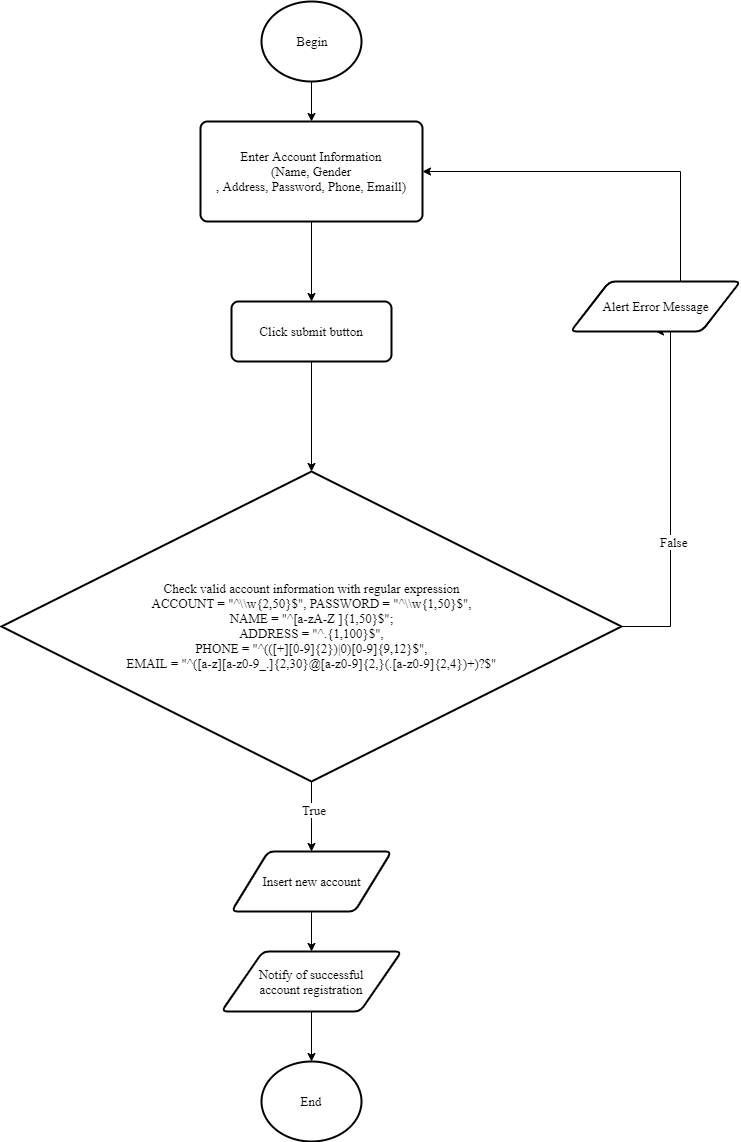

The diagram above was exported from draw.io. Its source (the exported page's mxGraphModel, read from the mxfile embedded in the PNG):
<mxGraphModel dx="1010" dy="579" grid="1" gridSize="10" guides="1" tooltips="1" connect="1" arrows="1" fold="1" page="1" pageScale="1" pageWidth="827" pageHeight="1169" math="0" shadow="0">
  <root>
    <mxCell id="0" />
    <mxCell id="1" parent="0" />
    <mxCell id="QfLq5JIH1170bEc00LL8-3" value="" style="edgeStyle=orthogonalEdgeStyle;rounded=0;orthogonalLoop=1;jettySize=auto;html=1;fontSize=13;fontFamily=Times New Roman;" parent="1" source="QfLq5JIH1170bEc00LL8-1" target="QfLq5JIH1170bEc00LL8-2" edge="1">
      <mxGeometry relative="1" as="geometry" />
    </mxCell>
    <mxCell id="QfLq5JIH1170bEc00LL8-1" value="Begin" style="strokeWidth=2;html=1;shape=mxgraph.flowchart.start_2;whiteSpace=wrap;fontSize=13;fontFamily=Times New Roman;" parent="1" vertex="1">
      <mxGeometry x="331" y="10" width="100" height="80" as="geometry" />
    </mxCell>
    <mxCell id="xdxZ1SZTKVyczqnCJ4va-5" value="" style="edgeStyle=orthogonalEdgeStyle;rounded=0;orthogonalLoop=1;jettySize=auto;html=1;fontFamily=Times New Roman;fontSize=13;" parent="1" source="QfLq5JIH1170bEc00LL8-2" target="xdxZ1SZTKVyczqnCJ4va-2" edge="1">
      <mxGeometry relative="1" as="geometry" />
    </mxCell>
    <mxCell id="QfLq5JIH1170bEc00LL8-2" value="Enter Account Information&lt;br&gt;(Name, Gender&lt;br&gt;, Address, Password, Phone, Emaill)" style="rounded=1;whiteSpace=wrap;html=1;absoluteArcSize=1;arcSize=14;strokeWidth=2;fontSize=13;fontFamily=Times New Roman;" parent="1" vertex="1">
      <mxGeometry x="270" y="130" width="222" height="100" as="geometry" />
    </mxCell>
    <mxCell id="QfLq5JIH1170bEc00LL8-7" style="edgeStyle=orthogonalEdgeStyle;rounded=0;orthogonalLoop=1;jettySize=auto;html=1;entryX=0.5;entryY=1;entryDx=0;entryDy=0;fontSize=13;fontFamily=Times New Roman;" parent="1" source="QfLq5JIH1170bEc00LL8-4" target="QfLq5JIH1170bEc00LL8-6" edge="1">
      <mxGeometry relative="1" as="geometry">
        <Array as="points">
          <mxPoint x="740" y="635" />
          <mxPoint x="740" y="340" />
        </Array>
      </mxGeometry>
    </mxCell>
    <mxCell id="QfLq5JIH1170bEc00LL8-8" value="False" style="text;html=1;resizable=0;points=[];align=center;verticalAlign=middle;labelBackgroundColor=#ffffff;fontSize=13;fontFamily=Times New Roman;" parent="QfLq5JIH1170bEc00LL8-7" vertex="1" connectable="0">
      <mxGeometry x="-0.2543" y="-3" relative="1" as="geometry">
        <mxPoint as="offset" />
      </mxGeometry>
    </mxCell>
    <mxCell id="QfLq5JIH1170bEc00LL8-12" value="" style="edgeStyle=orthogonalEdgeStyle;rounded=0;orthogonalLoop=1;jettySize=auto;html=1;fontSize=13;fontFamily=Times New Roman;" parent="1" source="QfLq5JIH1170bEc00LL8-4" target="QfLq5JIH1170bEc00LL8-11" edge="1">
      <mxGeometry relative="1" as="geometry" />
    </mxCell>
    <mxCell id="QfLq5JIH1170bEc00LL8-19" value="True" style="text;html=1;resizable=0;points=[];align=center;verticalAlign=middle;labelBackgroundColor=#ffffff;fontSize=13;fontFamily=Times New Roman;" parent="QfLq5JIH1170bEc00LL8-12" vertex="1" connectable="0">
      <mxGeometry x="-0.2105" y="2" relative="1" as="geometry">
        <mxPoint as="offset" />
      </mxGeometry>
    </mxCell>
    <mxCell id="QfLq5JIH1170bEc00LL8-4" value="Check valid account information with&amp;nbsp;regular expression&lt;br&gt;ACCOUNT = &quot;^\\w{2,50}$&quot;, PASSWORD = &quot;^\\w{1,50}$&quot;,&lt;br&gt;&lt;span&gt;NAME = &quot;^[a-zA-Z ]{1,50}$&quot;;&lt;br&gt;ADDRESS = &quot;^.{1,100}$&quot;,&lt;br&gt;PHONE = &quot;^(([+][0-9]{2})|0)[0-9]{9,12}$&quot;,&lt;br&gt;EMAIL = &quot;^([a-z][a-z0-9_.]{2,30}@[a-z0-9]{2,}(.[a-z0-9]{2,4})+)?$&quot;&lt;br&gt;&lt;/span&gt;" style="strokeWidth=2;html=1;shape=mxgraph.flowchart.decision;whiteSpace=wrap;fontSize=13;fontFamily=Times New Roman;" parent="1" vertex="1">
      <mxGeometry x="71" y="480" width="620" height="310" as="geometry" />
    </mxCell>
    <mxCell id="QfLq5JIH1170bEc00LL8-10" style="edgeStyle=orthogonalEdgeStyle;rounded=0;orthogonalLoop=1;jettySize=auto;html=1;fontSize=13;fontFamily=Times New Roman;" parent="1" source="QfLq5JIH1170bEc00LL8-6" target="QfLq5JIH1170bEc00LL8-2" edge="1">
      <mxGeometry relative="1" as="geometry">
        <Array as="points">
          <mxPoint x="750" y="180" />
        </Array>
      </mxGeometry>
    </mxCell>
    <mxCell id="QfLq5JIH1170bEc00LL8-6" value="Alert Error Message" style="shape=parallelogram;html=1;strokeWidth=2;perimeter=parallelogramPerimeter;whiteSpace=wrap;rounded=1;arcSize=12;size=0.23;fontSize=13;fontFamily=Times New Roman;" parent="1" vertex="1">
      <mxGeometry x="640" y="290" width="170" height="50" as="geometry" />
    </mxCell>
    <mxCell id="QfLq5JIH1170bEc00LL8-14" value="" style="edgeStyle=orthogonalEdgeStyle;rounded=0;orthogonalLoop=1;jettySize=auto;html=1;fontSize=13;fontFamily=Times New Roman;" parent="1" source="QfLq5JIH1170bEc00LL8-11" target="QfLq5JIH1170bEc00LL8-13" edge="1">
      <mxGeometry relative="1" as="geometry" />
    </mxCell>
    <mxCell id="QfLq5JIH1170bEc00LL8-11" value="Insert new account" style="shape=parallelogram;html=1;strokeWidth=2;perimeter=parallelogramPerimeter;whiteSpace=wrap;rounded=1;arcSize=12;size=0.23;fontSize=13;fontFamily=Times New Roman;" parent="1" vertex="1">
      <mxGeometry x="301" y="860" width="160" height="60" as="geometry" />
    </mxCell>
    <mxCell id="QfLq5JIH1170bEc00LL8-17" value="" style="edgeStyle=orthogonalEdgeStyle;rounded=0;orthogonalLoop=1;jettySize=auto;html=1;fontSize=13;fontFamily=Times New Roman;" parent="1" source="QfLq5JIH1170bEc00LL8-13" target="QfLq5JIH1170bEc00LL8-16" edge="1">
      <mxGeometry relative="1" as="geometry" />
    </mxCell>
    <mxCell id="QfLq5JIH1170bEc00LL8-13" value="Notify of successful &lt;br style=&quot;font-size: 13px&quot;&gt;account registration" style="shape=parallelogram;html=1;strokeWidth=2;perimeter=parallelogramPerimeter;whiteSpace=wrap;rounded=1;arcSize=12;size=0.23;fontSize=13;fontFamily=Times New Roman;" parent="1" vertex="1">
      <mxGeometry x="291" y="960" width="180" height="60" as="geometry" />
    </mxCell>
    <mxCell id="QfLq5JIH1170bEc00LL8-16" value="End" style="strokeWidth=2;html=1;shape=mxgraph.flowchart.start_2;whiteSpace=wrap;fontSize=13;fontFamily=Times New Roman;" parent="1" vertex="1">
      <mxGeometry x="331" y="1070" width="100" height="80" as="geometry" />
    </mxCell>
    <mxCell id="xdxZ1SZTKVyczqnCJ4va-6" value="" style="edgeStyle=orthogonalEdgeStyle;rounded=0;orthogonalLoop=1;jettySize=auto;html=1;fontFamily=Times New Roman;fontSize=13;" parent="1" source="xdxZ1SZTKVyczqnCJ4va-2" target="QfLq5JIH1170bEc00LL8-4" edge="1">
      <mxGeometry relative="1" as="geometry" />
    </mxCell>
    <mxCell id="xdxZ1SZTKVyczqnCJ4va-2" value="Click submit button" style="rounded=1;whiteSpace=wrap;html=1;absoluteArcSize=1;arcSize=14;strokeWidth=2;fontSize=13;fontFamily=Times New Roman;" parent="1" vertex="1">
      <mxGeometry x="301" y="310" width="160" height="60" as="geometry" />
    </mxCell>
  </root>
</mxGraphModel>